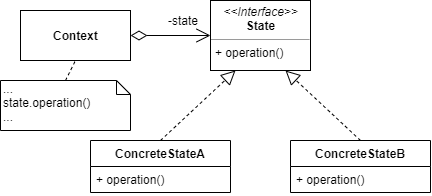

The diagram above was exported from draw.io. Its source (the exported page's mxGraphModel, read from the mxfile embedded in the PNG):
<mxGraphModel dx="1185" dy="635" grid="1" gridSize="10" guides="1" tooltips="1" connect="1" arrows="1" fold="1" page="1" pageScale="1" pageWidth="850" pageHeight="1100" math="0" shadow="0">
  <root>
    <mxCell id="0" />
    <mxCell id="1" parent="0" />
    <mxCell id="2" value="&lt;b&gt;Context&lt;/b&gt;" style="html=1;" vertex="1" parent="1">
      <mxGeometry x="30" y="30" width="110" height="50" as="geometry" />
    </mxCell>
    <mxCell id="3" value="&lt;p style=&quot;margin: 0px ; margin-top: 4px ; text-align: center&quot;&gt;&lt;i&gt;&amp;lt;&amp;lt;Interface&amp;gt;&amp;gt;&lt;/i&gt;&lt;br&gt;&lt;b&gt;State&lt;/b&gt;&lt;/p&gt;&lt;hr size=&quot;1&quot;&gt;&lt;p style=&quot;margin: 0px ; margin-left: 4px&quot;&gt;+ operation()&lt;/p&gt;" style="verticalAlign=top;align=left;overflow=fill;fontSize=12;fontFamily=Helvetica;html=1;" vertex="1" parent="1">
      <mxGeometry x="220" y="20" width="100" height="70" as="geometry" />
    </mxCell>
    <mxCell id="4" value="" style="endArrow=open;html=1;endSize=12;startArrow=diamondThin;startSize=14;startFill=0;edgeStyle=orthogonalEdgeStyle;align=left;verticalAlign=bottom;entryX=0;entryY=0.5;entryDx=0;entryDy=0;exitX=1;exitY=0.5;exitDx=0;exitDy=0;" edge="1" source="2" target="3" parent="1">
      <mxGeometry x="-1" y="3" relative="1" as="geometry">
        <mxPoint x="140" y="100" as="sourcePoint" />
        <mxPoint x="170" y="110" as="targetPoint" />
      </mxGeometry>
    </mxCell>
    <mxCell id="5" value="-state" style="text;html=1;resizable=0;points=[];align=center;verticalAlign=middle;labelBackgroundColor=#ffffff;" vertex="1" connectable="0" parent="4">
      <mxGeometry x="0.7379" y="5" relative="1" as="geometry">
        <mxPoint x="-17" y="-10.5" as="offset" />
      </mxGeometry>
    </mxCell>
    <mxCell id="6" value="ConcreteStateA" style="swimlane;fontStyle=1;childLayout=stackLayout;horizontal=1;startSize=26;fillColor=none;horizontalStack=0;resizeParent=1;resizeParentMax=0;resizeLast=0;collapsible=1;marginBottom=0;" vertex="1" parent="1">
      <mxGeometry x="100" y="160" width="140" height="52" as="geometry" />
    </mxCell>
    <mxCell id="7" value="+ operation()" style="text;strokeColor=none;fillColor=none;align=left;verticalAlign=top;spacingLeft=4;spacingRight=4;overflow=hidden;rotatable=0;points=[[0,0.5],[1,0.5]];portConstraint=eastwest;" vertex="1" parent="6">
      <mxGeometry y="26" width="140" height="26" as="geometry" />
    </mxCell>
    <mxCell id="8" value="ConcreteStateB" style="swimlane;fontStyle=1;childLayout=stackLayout;horizontal=1;startSize=26;fillColor=none;horizontalStack=0;resizeParent=1;resizeParentMax=0;resizeLast=0;collapsible=1;marginBottom=0;" vertex="1" parent="1">
      <mxGeometry x="300" y="160" width="140" height="52" as="geometry" />
    </mxCell>
    <mxCell id="9" value="+ operation()" style="text;strokeColor=none;fillColor=none;align=left;verticalAlign=top;spacingLeft=4;spacingRight=4;overflow=hidden;rotatable=0;points=[[0,0.5],[1,0.5]];portConstraint=eastwest;" vertex="1" parent="8">
      <mxGeometry y="26" width="140" height="26" as="geometry" />
    </mxCell>
    <mxCell id="10" value="" style="endArrow=block;dashed=1;endFill=0;endSize=12;html=1;entryX=0.25;entryY=1;entryDx=0;entryDy=0;exitX=0.5;exitY=0;exitDx=0;exitDy=0;" edge="1" source="6" target="3" parent="1">
      <mxGeometry width="160" relative="1" as="geometry">
        <mxPoint x="10" y="230" as="sourcePoint" />
        <mxPoint x="170" y="230" as="targetPoint" />
      </mxGeometry>
    </mxCell>
    <mxCell id="11" value="" style="endArrow=block;dashed=1;endFill=0;endSize=12;html=1;entryX=0.75;entryY=1;entryDx=0;entryDy=0;exitX=0.5;exitY=0;exitDx=0;exitDy=0;" edge="1" source="8" target="3" parent="1">
      <mxGeometry width="160" relative="1" as="geometry">
        <mxPoint x="190" y="166" as="sourcePoint" />
        <mxPoint x="255" y="100" as="targetPoint" />
      </mxGeometry>
    </mxCell>
    <mxCell id="12" value="...&lt;br&gt;state.&lt;span style=&quot;white-space: nowrap&quot;&gt;operation&lt;/span&gt;()&lt;br&gt;..." style="shape=note;whiteSpace=wrap;html=1;size=14;verticalAlign=top;align=left;spacingTop=-6;" vertex="1" parent="1">
      <mxGeometry x="10" y="100" width="130" height="50" as="geometry" />
    </mxCell>
    <mxCell id="13" value="" style="endArrow=none;dashed=1;html=1;entryX=0.5;entryY=1;entryDx=0;entryDy=0;exitX=0.5;exitY=0;exitDx=0;exitDy=0;exitPerimeter=0;" edge="1" source="12" target="2" parent="1">
      <mxGeometry width="50" height="50" relative="1" as="geometry">
        <mxPoint y="280" as="sourcePoint" />
        <mxPoint x="50" y="230" as="targetPoint" />
      </mxGeometry>
    </mxCell>
  </root>
</mxGraphModel>